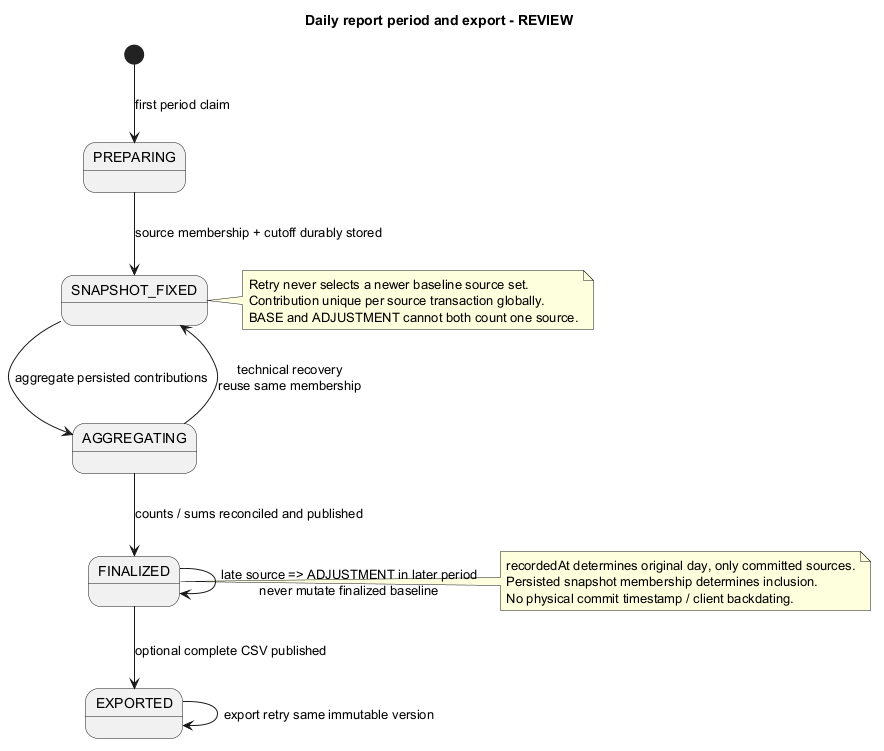

The diagram above was rendered by PlantUML. Its source (embedded in the PNG):
@startuml
title Daily report period and export - REVIEW
[*] --> PREPARING : first period claim
PREPARING --> SNAPSHOT_FIXED : source membership + cutoff durably stored
SNAPSHOT_FIXED --> AGGREGATING : aggregate persisted contributions
AGGREGATING --> FINALIZED : counts / sums reconciled and published
AGGREGATING --> SNAPSHOT_FIXED : technical recovery\nreuse same membership
FINALIZED --> FINALIZED : late source => ADJUSTMENT in later period\nnever mutate finalized baseline
FINALIZED --> EXPORTED : optional complete CSV published
EXPORTED --> EXPORTED : export retry same immutable version
note right of SNAPSHOT_FIXED
 Retry never selects a newer baseline source set.
 Contribution unique per source transaction globally.
 BASE and ADJUSTMENT cannot both count one source.
end note
note right of FINALIZED
 recordedAt determines original day, only committed sources.
 Persisted snapshot membership determines inclusion.
 No physical commit timestamp / client backdating.
end note
@enduml